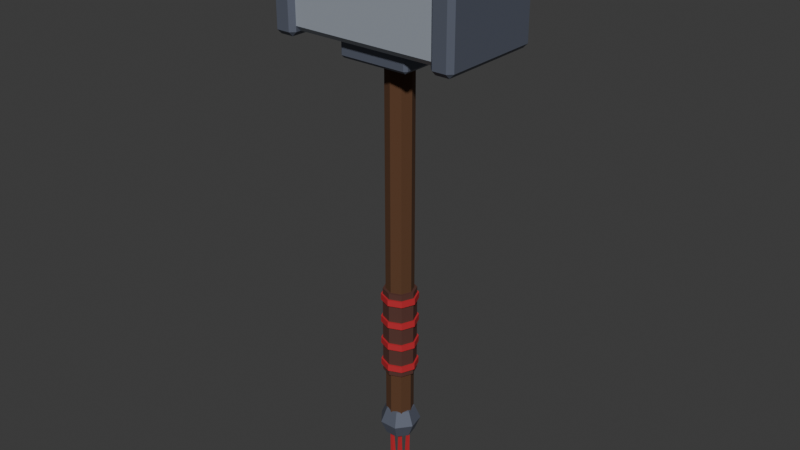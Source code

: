# Source: chuy_2.blend  (saved by Blender 5.3.31; exported with 4.5.12 LTS)
import bpy
from mathutils import Matrix  # noqa: F401  (used for matrix-valued properties, if any)

bpy.ops.wm.read_factory_settings(use_empty=True)
scene = bpy.context.scene
scene.name = 'Scene'

# ---- collections
col_col_chuy_2 = bpy.data.collections.new('COL_chuy_2'); scene.collection.children.link(col_col_chuy_2)

# ---- materials (node trees are filled in below, after node groups)
mat_mat_wood_d = bpy.data.materials.new('MAT_wood_d')
mat_mat_leather = bpy.data.materials.new('MAT_leather')
mat_mat_red = bpy.data.materials.new('MAT_red')
mat_mat_iron_d = bpy.data.materials.new('MAT_iron_d')
mat_mat_iron = bpy.data.materials.new('MAT_iron')

# ---- material node trees
mat_mat_wood_d.use_nodes = True; mat_mat_wood_d.node_tree.nodes.clear()
_N = mat_mat_wood_d.node_tree.nodes; _L = mat_mat_wood_d.node_tree.links
n0 = _N.new('ShaderNodeBsdfPrincipled'); n0.name = 'Principled BSDF'; n0.location = (-200, 100)
n0.inputs[0].default_value = (0.1022, 0.04231, 0.016, 1.0)
n0.inputs[2].default_value = 0.85
n0.inputs[10].default_value = 0.005
n1 = _N.new('ShaderNodeOutputMaterial'); n1.name = 'Material Output'; n1.location = (200, 100)
_L.new(n0.outputs[0], n1.inputs[0])
n1.is_active_output = True
mat_mat_leather.use_nodes = True; mat_mat_leather.node_tree.nodes.clear()
_N = mat_mat_leather.node_tree.nodes; _L = mat_mat_leather.node_tree.links
n0 = _N.new('ShaderNodeBsdfPrincipled'); n0.name = 'Principled BSDF'; n0.location = (-200, 100)
n0.inputs[0].default_value = (0.09084, 0.0319, 0.02315, 1.0)
n0.inputs[2].default_value = 0.8
n0.inputs[10].default_value = 0.005
n1 = _N.new('ShaderNodeOutputMaterial'); n1.name = 'Material Output'; n1.location = (200, 100)
_L.new(n0.outputs[0], n1.inputs[0])
n1.is_active_output = True
mat_mat_red.use_nodes = True; mat_mat_red.node_tree.nodes.clear()
_N = mat_mat_red.node_tree.nodes; _L = mat_mat_red.node_tree.links
n0 = _N.new('ShaderNodeBsdfPrincipled'); n0.name = 'Principled BSDF'; n0.location = (-200, 100)
n0.inputs[0].default_value = (0.5149, 0.02122, 0.02956, 1.0)
n0.inputs[2].default_value = 0.7
n0.inputs[10].default_value = 0.005
n1 = _N.new('ShaderNodeOutputMaterial'); n1.name = 'Material Output'; n1.location = (200, 100)
_L.new(n0.outputs[0], n1.inputs[0])
n1.is_active_output = True
mat_mat_iron_d.use_nodes = True; mat_mat_iron_d.node_tree.nodes.clear()
_N = mat_mat_iron_d.node_tree.nodes; _L = mat_mat_iron_d.node_tree.links
n0 = _N.new('ShaderNodeBsdfPrincipled'); n0.name = 'Principled BSDF'; n0.location = (-200, 100)
n0.inputs[0].default_value = (0.1441, 0.162, 0.2159, 1.0)
n0.inputs[1].default_value = 0.4
n0.inputs[10].default_value = 0.005
n1 = _N.new('ShaderNodeOutputMaterial'); n1.name = 'Material Output'; n1.location = (200, 100)
_L.new(n0.outputs[0], n1.inputs[0])
n1.is_active_output = True
mat_mat_iron.use_nodes = True; mat_mat_iron.node_tree.nodes.clear()
_N = mat_mat_iron.node_tree.nodes; _L = mat_mat_iron.node_tree.links
n0 = _N.new('ShaderNodeBsdfPrincipled'); n0.name = 'Principled BSDF'; n0.location = (-200, 100)
n0.inputs[0].default_value = (0.4793, 0.5271, 0.6038, 1.0)
n0.inputs[1].default_value = 0.4
n0.inputs[2].default_value = 0.45
n0.inputs[10].default_value = 0.005
n1 = _N.new('ShaderNodeOutputMaterial'); n1.name = 'Material Output'; n1.location = (200, 100)
_L.new(n0.outputs[0], n1.inputs[0])
n1.is_active_output = True

# ---- world
world_world = bpy.data.worlds.new('World'); scene.world = world_world
world_world.use_nodes = True; world_world.node_tree.nodes.clear()
_N = world_world.node_tree.nodes; _L = world_world.node_tree.links
n0 = _N.new('ShaderNodeOutputWorld'); n0.name = 'World Output'; n0.location = (200, 100)
n1 = _N.new('ShaderNodeBackground'); n1.name = 'Background'; n1.location = (-200, 100)
n1.inputs[0].default_value = (0.05088, 0.05088, 0.05088, 1.0)
_L.new(n1.outputs[0], n0.inputs[0])
n0.is_active_output = True
world_world.color = (0.05088, 0.05088, 0.05088)
world_world.sun_shadow_jitter_overblur = 0.0

# ---- meshes
me_sm_chuy_2_wood_d = bpy.data.meshes.new('SM_chuy_2_wood_d')
me_sm_chuy_2_wood_d.from_pydata([(0.0, 0.03, -0.22), (0.0, 0.03, 0.66), (0.02121, 0.02121, -0.22), (0.02121, 0.02121, 0.66), (0.03, 0.0, -0.22), (0.03, 0.0, 0.66), (0.02121, -0.02121, -0.22), (0.02121, -0.02121, 0.66), (0.0, -0.03, -0.22), (0.0, -0.03, 0.66), (-0.02121, -0.02121, -0.22), (-0.02121, -0.02121, 0.66), (-0.03, 0.0, -0.22), (-0.03, 0.0, 0.66), (-0.02121, 0.02121, -0.22), (-0.02121, 0.02121, 0.66)], [], [(0, 1, 3, 2), (2, 3, 5, 4), (4, 5, 7, 6), (6, 7, 9, 8), (8, 9, 11, 10), (10, 11, 13, 12), (3, 1, 15, 13, 11, 9, 7, 5), (12, 13, 15, 14), (14, 15, 1, 0), (0, 2, 4, 6, 8, 10, 12, 14)])
me_sm_chuy_2_wood_d.materials.append(mat_mat_wood_d)
me_sm_chuy_2_wood_d.update()
me_sm_chuy_2_leather = bpy.data.meshes.new('SM_chuy_2_leather')
me_sm_chuy_2_leather.from_pydata([(0.0, 0.036, -0.1), (0.0, 0.036, 0.1), (0.02546, 0.02546, -0.1), (0.02546, 0.02546, 0.1), (0.036, 0.0, -0.1), (0.036, 0.0, 0.1), (0.02546, -0.02546, -0.1), (0.02546, -0.02546, 0.1), (0.0, -0.036, -0.1), (0.0, -0.036, 0.1), (-0.02546, -0.02546, -0.1), (-0.02546, -0.02546, 0.1), (-0.036, 0.0, -0.1), (-0.036, 0.0, 0.1), (-0.02546, 0.02546, -0.1), (-0.02546, 0.02546, 0.1)], [], [(0, 1, 3, 2), (2, 3, 5, 4), (4, 5, 7, 6), (6, 7, 9, 8), (8, 9, 11, 10), (10, 11, 13, 12), (3, 1, 15, 13, 11, 9, 7, 5), (12, 13, 15, 14), (14, 15, 1, 0), (0, 2, 4, 6, 8, 10, 12, 14)])
me_sm_chuy_2_leather.materials.append(mat_mat_leather)
me_sm_chuy_2_leather.update()
me_sm_chuy_2_red = bpy.data.meshes.new('SM_chuy_2_red')
me_sm_chuy_2_red.from_pydata([(0.0, 0.04, -0.087), (0.0, 0.04, -0.073), (0.02828, 0.02828, -0.087), (0.02828, 0.02828, -0.073), (0.04, 0.0, -0.087), (0.04, 0.0, -0.073), (0.02828, -0.02828, -0.087), (0.02828, -0.02828, -0.073), (0.0, -0.04, -0.087), (0.0, -0.04, -0.073), (-0.02828, -0.02828, -0.087), (-0.02828, -0.02828, -0.073), (-0.04, 0.0, -0.087), (-0.04, 0.0, -0.073), (-0.02828, 0.02828, -0.087), (-0.02828, 0.02828, -0.073), (0.0, 0.04, -0.03367), (0.0, 0.04, -0.01967), (0.02828, 0.02828, -0.03367), (0.02828, 0.02828, -0.01967), (0.04, 0.0, -0.03367), (0.04, 0.0, -0.01967), (0.02828, -0.02828, -0.03367), (0.02828, -0.02828, -0.01967), (0.0, -0.04, -0.03367), (0.0, -0.04, -0.01967), (-0.02828, -0.02828, -0.03367), (-0.02828, -0.02828, -0.01967), (-0.04, 0.0, -0.03367), (-0.04, 0.0, -0.01967), (-0.02828, 0.02828, -0.03367), (-0.02828, 0.02828, -0.01967), (0.0, 0.04, 0.01967), (0.0, 0.04, 0.03367), (0.02828, 0.02828, 0.01967), (0.02828, 0.02828, 0.03367), (0.04, 0.0, 0.01967), (0.04, 0.0, 0.03367), (0.02828, -0.02828, 0.01967), (0.02828, -0.02828, 0.03367), (0.0, -0.04, 0.01967), (0.0, -0.04, 0.03367), (-0.02828, -0.02828, 0.01967), (-0.02828, -0.02828, 0.03367), (-0.04, 0.0, 0.01967), (-0.04, 0.0, 0.03367), (-0.02828, 0.02828, 0.01967), (-0.02828, 0.02828, 0.03367), (0.0, 0.04, 0.073), (0.0, 0.04, 0.087), (0.02828, 0.02828, 0.073), (0.02828, 0.02828, 0.087), (0.04, 0.0, 0.073), (0.04, 0.0, 0.087), (0.02828, -0.02828, 0.073), (0.02828, -0.02828, 0.087), (0.0, -0.04, 0.073), (0.0, -0.04, 0.087), (-0.02828, -0.02828, 0.073), (-0.02828, -0.02828, 0.087), (-0.04, 0.0, 0.073), (-0.04, 0.0, 0.087), (-0.02828, 0.02828, 0.073), (-0.02828, 0.02828, 0.087), (-0.01707, 0.007, -0.3999), (-0.02293, 0.0042, -0.2601), (-0.01042, 0.002163, -0.3997), (-0.01894, 0.001298, -0.2599), (-0.01296, -0.005663, -0.3998), (-0.02046, -0.003398, -0.26), (-0.02118, -0.005663, -0.4001), (-0.0254, -0.003398, -0.2602), (-0.02372, 0.002163, -0.4002), (-0.02692, 0.001298, -0.2602), (0.0, 0.007, -0.4), (0.0, 0.0042, -0.26), (0.006657, 0.002163, -0.4), (0.003994, 0.001298, -0.26), (0.004114, -0.005663, -0.4), (0.002469, -0.003398, -0.26), (-0.004114, -0.005663, -0.4), (-0.002469, -0.003398, -0.26), (-0.006657, 0.002163, -0.4), (-0.003994, 0.001298, -0.26), (0.01707, 0.007, -0.3999), (0.02293, 0.0042, -0.2601), (0.02372, 0.002163, -0.4002), (0.02692, 0.001298, -0.2602), (0.02118, -0.005663, -0.4001), (0.0254, -0.003398, -0.2602), (0.01296, -0.005663, -0.3998), (0.02046, -0.003398, -0.26), (0.01042, 0.002163, -0.3997), (0.01894, 0.001298, -0.2599), (0.0, 0.0, -0.2396), (0.0, 0.01089, -0.2441), (0.0, 0.01089, -0.2659), (0.0, 0.0, -0.2704), (0.009431, 0.005445, -0.2441), (0.01334, 0.0077, -0.255), (0.009431, 0.005445, -0.2659), (0.009431, -0.005445, -0.2441), (0.01334, -0.0077, -0.255), (0.009431, -0.005445, -0.2659), (-2.328e-09, -0.01089, -0.2441), (-2.328e-09, -0.0154, -0.255), (-2.328e-09, -0.01089, -0.2659), (-0.009431, -0.005445, -0.2441), (-0.01334, -0.0077, -0.255), (-0.009431, -0.005445, -0.2659), (-0.009431, 0.005445, -0.2441), (-0.01334, 0.0077, -0.255), (-0.009431, 0.005445, -0.2659), (4.191e-09, 0.0154, -0.255), (-0.01749, 0.007, 0.4901), (-0.02251, 0.0042, 0.6099), (-0.01084, 0.002163, 0.4903), (-0.01852, 0.001298, 0.6101), (-0.01338, -0.005663, 0.4902), (-0.02005, -0.003398, 0.6101), (-0.0216, -0.005663, 0.4899), (-0.02498, -0.003398, 0.6098), (-0.02414, 0.002163, 0.4898), (-0.0265, 0.001298, 0.6098), (0.0, 0.007, 0.49), (0.0, 0.0042, 0.61), (0.006657, 0.002163, 0.49), (0.003994, 0.001298, 0.61), (0.004114, -0.005663, 0.49), (0.002469, -0.003398, 0.61), (-0.004114, -0.005663, 0.49), (-0.002469, -0.003398, 0.61), (-0.006657, 0.002163, 0.49), (-0.003994, 0.001298, 0.61), (0.01749, 0.007, 0.4901), (0.02251, 0.0042, 0.6099), (0.02414, 0.002163, 0.4898), (0.0265, 0.001298, 0.6098), (0.0216, -0.005663, 0.4899), (0.02498, -0.003398, 0.6098), (0.01338, -0.005663, 0.4902), (0.02005, -0.003398, 0.6101), (0.01084, 0.002163, 0.4903), (0.01852, 0.001298, 0.6101), (0.0, 0.0, 0.6304), (0.0, 0.01089, 0.6259), (0.0, 0.01089, 0.6041), (0.0, 0.0, 0.5996), (0.009431, 0.005445, 0.6259), (0.01334, 0.0077, 0.615), (0.009431, 0.005445, 0.6041), (0.009431, -0.005445, 0.6259), (0.01334, -0.0077, 0.615), (0.009431, -0.005445, 0.6041), (-2.328e-09, -0.01089, 0.6259), (-2.328e-09, -0.0154, 0.615), (-2.328e-09, -0.01089, 0.6041), (-0.009431, -0.005445, 0.6259), (-0.01334, -0.0077, 0.615), (-0.009431, -0.005445, 0.6041), (-0.009431, 0.005445, 0.6259), (-0.01334, 0.0077, 0.615), (-0.009431, 0.005445, 0.6041), (4.191e-09, 0.0154, 0.615)], [], [(0, 1, 3, 2), (2, 3, 5, 4), (4, 5, 7, 6), (6, 7, 9, 8), (8, 9, 11, 10), (10, 11, 13, 12), (3, 1, 15, 13, 11, 9, 7, 5), (12, 13, 15, 14), (14, 15, 1, 0), (0, 2, 4, 6, 8, 10, 12, 14), (16, 17, 19, 18), (18, 19, 21, 20), (20, 21, 23, 22), (22, 23, 25, 24), (24, 25, 27, 26), (26, 27, 29, 28), (19, 17, 31, 29, 27, 25, 23, 21), (28, 29, 31, 30), (30, 31, 17, 16), (16, 18, 20, 22, 24, 26, 28, 30), (32, 33, 35, 34), (34, 35, 37, 36), (36, 37, 39, 38), (38, 39, 41, 40), (40, 41, 43, 42), (42, 43, 45, 44), (35, 33, 47, 45, 43, 41, 39, 37), (44, 45, 47, 46), (46, 47, 33, 32), (32, 34, 36, 38, 40, 42, 44, 46), (48, 49, 51, 50), (50, 51, 53, 52), (52, 53, 55, 54), (54, 55, 57, 56), (56, 57, 59, 58), (58, 59, 61, 60), (51, 49, 63, 61, 59, 57, 55, 53), (60, 61, 63, 62), (62, 63, 49, 48), (48, 50, 52, 54, 56, 58, 60, 62), (64, 65, 67, 66), (66, 67, 69, 68), (68, 69, 71, 70), (67, 65, 73, 71, 69), (70, 71, 73, 72), (72, 73, 65, 64), (64, 66, 68, 70, 72), (74, 75, 77, 76), (76, 77, 79, 78), (78, 79, 81, 80), (77, 75, 83, 81, 79), (80, 81, 83, 82), (82, 83, 75, 74), (74, 76, 78, 80, 82), (84, 85, 87, 86), (86, 87, 89, 88), (88, 89, 91, 90), (87, 85, 93, 91, 89), (90, 91, 93, 92), (92, 93, 85, 84), (84, 86, 88, 90, 92), (95, 94, 98), (97, 96, 100), (113, 95, 98, 99), (96, 113, 99, 100), (97, 100, 103), (99, 98, 101, 102), (100, 99, 102, 103), (98, 94, 101), (97, 103, 106), (102, 101, 104, 105), (103, 102, 105, 106), (101, 94, 104), (104, 94, 107), (97, 106, 109), (105, 104, 107, 108), (106, 105, 108, 109), (109, 108, 111, 112), (107, 94, 110), (97, 109, 112), (108, 107, 110, 111), (112, 111, 113, 96), (110, 94, 95), (97, 112, 96), (111, 110, 95, 113), (114, 115, 117, 116), (116, 117, 119, 118), (118, 119, 121, 120), (117, 115, 123, 121, 119), (120, 121, 123, 122), (122, 123, 115, 114), (114, 116, 118, 120, 122), (124, 125, 127, 126), (126, 127, 129, 128), (128, 129, 131, 130), (127, 125, 133, 131, 129), (130, 131, 133, 132), (132, 133, 125, 124), (124, 126, 128, 130, 132), (134, 135, 137, 136), (136, 137, 139, 138), (138, 139, 141, 140), (137, 135, 143, 141, 139), (140, 141, 143, 142), (142, 143, 135, 134), (134, 136, 138, 140, 142), (146, 163, 149, 150), (145, 144, 148), (147, 146, 150), (163, 145, 148, 149), (148, 144, 151), (147, 150, 153), (149, 148, 151, 152), (150, 149, 152, 153), (153, 152, 155, 156), (151, 144, 154), (147, 153, 156), (152, 151, 154, 155), (156, 155, 158, 159), (154, 144, 157), (147, 156, 159), (155, 154, 157, 158), (159, 158, 161, 162), (157, 144, 160), (147, 159, 162), (158, 157, 160, 161), (162, 161, 163, 146), (160, 144, 145), (147, 162, 146), (161, 160, 145, 163)])
me_sm_chuy_2_red.materials.append(mat_mat_red)
me_sm_chuy_2_red.update()
me_sm_chuy_2_iron_d = bpy.data.meshes.new('SM_chuy_2_iron_d')
me_sm_chuy_2_iron_d.from_pydata([(0.0, 0.0, -0.185), (0.0, 0.03182, -0.1982), (0.0, 0.045, -0.23), (0.0, 0.03182, -0.2618), (0.0, 0.0, -0.275), (0.02488, 0.01984, -0.1982), (0.03518, 0.02806, -0.23), (0.02488, 0.01984, -0.2618), (0.03102, -0.007081, -0.1982), (0.04387, -0.01001, -0.23), (0.03102, -0.007081, -0.2618), (0.01381, -0.02867, -0.1982), (0.01952, -0.04054, -0.23), (0.01381, -0.02867, -0.2618), (-0.01381, -0.02867, -0.1982), (-0.01952, -0.04054, -0.23), (-0.01381, -0.02867, -0.2618), (-0.03102, -0.007081, -0.1982), (-0.04387, -0.01001, -0.23), (-0.03102, -0.007081, -0.2618), (-0.02488, 0.01984, -0.1982), (-0.03518, 0.02806, -0.23), (-0.02488, 0.01984, -0.2618), (-0.2, -0.11, 0.63), (-0.2, -0.12, 0.64), (-0.21, -0.11, 0.64), (-0.2, -0.12, 0.88), (-0.2, -0.11, 0.89), (-0.21, -0.11, 0.88), (-0.2, 0.11, 0.63), (-0.21, 0.11, 0.64), (-0.2, 0.12, 0.64), (-0.2, 0.11, 0.89), (-0.2, 0.12, 0.88), (-0.21, 0.11, 0.88), (-0.17, -0.11, 0.63), (-0.16, -0.11, 0.64), (-0.17, -0.12, 0.64), (-0.17, -0.11, 0.89), (-0.17, -0.12, 0.88), (-0.16, -0.11, 0.88), (-0.17, 0.11, 0.63), (-0.17, 0.12, 0.64), (-0.16, 0.11, 0.64), (-0.17, 0.11, 0.89), (-0.16, 0.11, 0.88), (-0.17, 0.12, 0.88), (0.17, -0.11, 0.63), (0.17, -0.12, 0.64), (0.16, -0.11, 0.64), (0.17, -0.12, 0.88), (0.17, -0.11, 0.89), (0.16, -0.11, 0.88), (0.17, 0.11, 0.63), (0.16, 0.11, 0.64), (0.17, 0.12, 0.64), (0.17, 0.11, 0.89), (0.17, 0.12, 0.88), (0.16, 0.11, 0.88), (0.2, -0.11, 0.63), (0.21, -0.11, 0.64), (0.2, -0.12, 0.64), (0.2, -0.11, 0.89), (0.2, -0.12, 0.88), (0.21, -0.11, 0.88), (0.2, 0.11, 0.63), (0.2, 0.12, 0.64), (0.21, 0.11, 0.64), (0.2, 0.11, 0.89), (0.21, 0.11, 0.88), (0.2, 0.12, 0.88), (-0.074, -0.074, 0.6), (-0.074, -0.08, 0.606), (-0.08, -0.074, 0.606), (-0.074, -0.08, 0.644), (-0.074, -0.074, 0.65), (-0.08, -0.074, 0.644), (-0.074, 0.074, 0.6), (-0.08, 0.074, 0.606), (-0.074, 0.08, 0.606), (-0.074, 0.074, 0.65), (-0.074, 0.08, 0.644), (-0.08, 0.074, 0.644), (0.074, -0.074, 0.6), (0.08, -0.074, 0.606), (0.074, -0.08, 0.606), (0.074, -0.074, 0.65), (0.074, -0.08, 0.644), (0.08, -0.074, 0.644), (0.074, 0.074, 0.6), (0.074, 0.08, 0.606), (0.08, 0.074, 0.606), (0.074, 0.074, 0.65), (0.08, 0.074, 0.644), (0.074, 0.08, 0.644)], [], [(4, 3, 7), (2, 1, 5, 6), (3, 2, 6, 7), (1, 0, 5), (4, 7, 10), (6, 5, 8, 9), (7, 6, 9, 10), (5, 0, 8), (4, 10, 13), (9, 8, 11, 12), (10, 9, 12, 13), (8, 0, 11), (4, 13, 16), (12, 11, 14, 15), (13, 12, 15, 16), (11, 0, 14), (4, 16, 19), (15, 14, 17, 18), (16, 15, 18, 19), (14, 0, 17), (17, 0, 20), (4, 19, 22), (18, 17, 20, 21), (19, 18, 21, 22), (22, 21, 2, 3), (20, 0, 1), (4, 22, 3), (21, 20, 1, 2), (23, 24, 25), (26, 27, 28), (29, 30, 31), (32, 33, 34), (35, 36, 37), (38, 39, 40), (41, 42, 43), (44, 45, 46), (29, 23, 25, 30), (24, 26, 28, 25), (27, 32, 34, 28), (33, 31, 30, 34), (41, 29, 31, 42), (32, 44, 46, 33), (45, 43, 42, 46), (35, 41, 43, 36), (44, 38, 40, 45), (39, 37, 36, 40), (23, 35, 37, 24), (38, 27, 26, 39), (29, 41, 35, 23), (25, 28, 34, 30), (37, 39, 26, 24), (44, 32, 27, 38), (31, 33, 46, 42), (43, 45, 40, 36), (47, 48, 49), (50, 51, 52), (53, 54, 55), (56, 57, 58), (59, 60, 61), (62, 63, 64), (65, 66, 67), (68, 69, 70), (53, 47, 49, 54), (48, 50, 52, 49), (51, 56, 58, 52), (57, 55, 54, 58), (65, 53, 55, 66), (56, 68, 70, 57), (69, 67, 66, 70), (59, 65, 67, 60), (68, 62, 64, 69), (63, 61, 60, 64), (47, 59, 61, 48), (62, 51, 50, 63), (53, 65, 59, 47), (49, 52, 58, 54), (61, 63, 50, 48), (68, 56, 51, 62), (55, 57, 70, 66), (67, 69, 64, 60), (71, 72, 73), (74, 75, 76), (77, 78, 79), (80, 81, 82), (83, 84, 85), (86, 87, 88), (89, 90, 91), (92, 93, 94), (77, 71, 73, 78), (72, 74, 76, 73), (75, 80, 82, 76), (81, 79, 78, 82), (89, 77, 79, 90), (80, 92, 94, 81), (93, 91, 90, 94), (83, 89, 91, 84), (92, 86, 88, 93), (87, 85, 84, 88), (71, 83, 85, 72), (86, 75, 74, 87), (77, 89, 83, 71), (73, 76, 82, 78), (85, 87, 74, 72), (92, 80, 75, 86), (79, 81, 94, 90), (91, 93, 88, 84)])
me_sm_chuy_2_iron_d.materials.append(mat_mat_iron_d)
me_sm_chuy_2_iron_d.update()
me_sm_chuy_2_iron = bpy.data.meshes.new('SM_chuy_2_iron')
me_sm_chuy_2_iron.from_pydata([(-0.178, -0.098, 0.64), (-0.178, -0.11, 0.652), (-0.19, -0.098, 0.652), (-0.178, -0.11, 0.868), (-0.178, -0.098, 0.88), (-0.19, -0.098, 0.868), (-0.178, 0.098, 0.64), (-0.19, 0.098, 0.652), (-0.178, 0.11, 0.652), (-0.178, 0.098, 0.88), (-0.178, 0.11, 0.868), (-0.19, 0.098, 0.868), (0.178, -0.098, 0.64), (0.19, -0.098, 0.652), (0.178, -0.11, 0.652), (0.178, -0.098, 0.88), (0.178, -0.11, 0.868), (0.19, -0.098, 0.868), (0.178, 0.098, 0.64), (0.178, 0.11, 0.652), (0.19, 0.098, 0.652), (0.178, 0.098, 0.88), (0.19, 0.098, 0.868), (0.178, 0.11, 0.868)], [], [(0, 1, 2), (3, 4, 5), (6, 7, 8), (9, 10, 11), (12, 13, 14), (15, 16, 17), (18, 19, 20), (21, 22, 23), (6, 0, 2, 7), (1, 3, 5, 2), (4, 9, 11, 5), (10, 8, 7, 11), (18, 6, 8, 19), (9, 21, 23, 10), (22, 20, 19, 23), (12, 18, 20, 13), (21, 15, 17, 22), (16, 14, 13, 17), (0, 12, 14, 1), (15, 4, 3, 16), (6, 18, 12, 0), (2, 5, 11, 7), (14, 16, 3, 1), (21, 9, 4, 15), (8, 10, 23, 19), (20, 22, 17, 13)])
me_sm_chuy_2_iron.materials.append(mat_mat_iron)
me_sm_chuy_2_iron.update()

# ---- objects
ob_sm_chuy_2 = bpy.data.objects.new('SM_chuy_2', None)
ob_sm_chuy_2_wood_d = bpy.data.objects.new('SM_chuy_2_wood_d', me_sm_chuy_2_wood_d)
ob_sm_chuy_2_leather = bpy.data.objects.new('SM_chuy_2_leather', me_sm_chuy_2_leather)
ob_sm_chuy_2_red = bpy.data.objects.new('SM_chuy_2_red', me_sm_chuy_2_red)
ob_sm_chuy_2_iron_d = bpy.data.objects.new('SM_chuy_2_iron_d', me_sm_chuy_2_iron_d)
ob_sm_chuy_2_iron = bpy.data.objects.new('SM_chuy_2_iron', me_sm_chuy_2_iron)

# ---- transforms, parenting, visibility, modifiers, constraints
ob_sm_chuy_2.location = (0.0, 0.0, 0.0)
ob_sm_chuy_2.empty_display_type = 'ARROWS'
ob_sm_chuy_2.empty_display_size = 0.1
ob_sm_chuy_2_wood_d.parent = ob_sm_chuy_2
ob_sm_chuy_2_wood_d.location = (0.0, 0.0, 0.0)
ob_sm_chuy_2_leather.parent = ob_sm_chuy_2
ob_sm_chuy_2_leather.location = (0.0, 0.0, 0.0)
ob_sm_chuy_2_red.parent = ob_sm_chuy_2
ob_sm_chuy_2_red.location = (0.0, 0.0, 0.0)
ob_sm_chuy_2_iron_d.parent = ob_sm_chuy_2
ob_sm_chuy_2_iron_d.location = (0.0, 0.0, 0.0)
ob_sm_chuy_2_iron.parent = ob_sm_chuy_2
ob_sm_chuy_2_iron.location = (0.0, 0.0, 0.0)

# ---- collection membership
col_col_chuy_2.objects.link(ob_sm_chuy_2)
col_col_chuy_2.objects.link(ob_sm_chuy_2_wood_d)
col_col_chuy_2.objects.link(ob_sm_chuy_2_leather)
col_col_chuy_2.objects.link(ob_sm_chuy_2_red)
col_col_chuy_2.objects.link(ob_sm_chuy_2_iron_d)
col_col_chuy_2.objects.link(ob_sm_chuy_2_iron)

# ---- scene / render settings (as saved in the file)
scene.frame_start = 1; scene.frame_end = 250; scene.frame_set(1)
scene.render.engine = 'BLENDER_EEVEE_NEXT'
scene.render.bake_bias = 0.0
scene.render.bake_samples = 0
scene.render.compositor_device = 'GPU'
scene.eevee.use_volume_custom_range = False
scene.eevee.fast_gi_thickness_near = 0.1
scene.eevee.fast_gi_thickness_far = 0.0
scene.eevee.ray_tracing_options.screen_trace_thickness = 0.1
bpy.context.view_layer.update()

# ---- added for rendering (the .blend has no active camera and no usable light): camera, sun
cam_auto = bpy.data.cameras.new('AutoCamera')
cam_auto.lens = 50.0
cam_auto.sensor_width = 36.0
cam_auto.clip_end = 1000.0
ob_auto_camera = bpy.data.objects.new('AutoCamera', cam_auto)
scene.collection.objects.link(ob_auto_camera)
ob_auto_camera.location = (1.27488, -1.52986, 1.2648)
ob_auto_camera.rotation_euler = (1.09748, -7.21219e-08, 0.694738)
scene.camera = ob_auto_camera
light_auto_sun = bpy.data.lights.new('AutoSun', 'SUN')
light_auto_sun.energy = 3.0
light_auto_sun.angle = 0.0523599
ob_auto_sun = bpy.data.objects.new('AutoSun', light_auto_sun)
scene.collection.objects.link(ob_auto_sun)
ob_auto_sun.rotation_euler = (0.872665, 0.174533, 0.523599)
bpy.context.view_layer.update()
